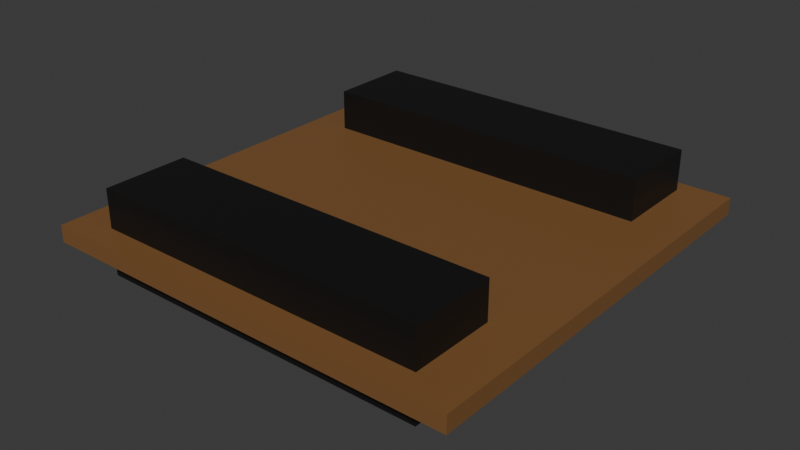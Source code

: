 # Source: gun_chest_1.blend  (saved by Blender 5.1.30; exported with 4.5.12 LTS)
import bpy
from mathutils import Matrix  # noqa: F401  (used for matrix-valued properties, if any)

bpy.ops.wm.read_factory_settings(use_empty=True)
scene = bpy.context.scene
scene.name = 'Scene'

# ---- collections
col_collection_2 = bpy.data.collections.new('Collection 2'); scene.collection.children.link(col_collection_2)
col_collection = bpy.data.collections.new('Collection'); scene.collection.children.link(col_collection)
col_collection_3 = bpy.data.collections.new('Collection 3'); scene.collection.children.link(col_collection_3)

# ---- materials (node trees are filled in below, after node groups)
mat_material_002 = bpy.data.materials.new('Material.002')
mat_material_001 = bpy.data.materials.new('Material.001')
mat_material = bpy.data.materials.new('Material')

# ---- material node trees
mat_material_002.use_nodes = True; mat_material_002.node_tree.nodes.clear()
_N = mat_material_002.node_tree.nodes; _L = mat_material_002.node_tree.links
n0 = _N.new('ShaderNodeBsdfPrincipled'); n0.name = 'Principled BSDF'; n0.location = (-200, 100)
n0.inputs[0].default_value = (0.214, 0.1013, 0.03289, 1.0)
n1 = _N.new('ShaderNodeOutputMaterial'); n1.name = 'Material Output'; n1.location = (200, 100)
_L.new(n0.outputs[0], n1.inputs[0])
n1.is_active_output = True
mat_material_001.use_nodes = True; mat_material_001.node_tree.nodes.clear()
_N = mat_material_001.node_tree.nodes; _L = mat_material_001.node_tree.links
n0 = _N.new('ShaderNodeBsdfPrincipled'); n0.name = 'Principled BSDF'; n0.location = (-200, 100)
n0.inputs[0].default_value = (0.005239, 0.005239, 0.005239, 1.0)
n1 = _N.new('ShaderNodeOutputMaterial'); n1.name = 'Material Output'; n1.location = (200, 100)
_L.new(n0.outputs[0], n1.inputs[0])
n1.is_active_output = True
mat_material.use_nodes = True; mat_material.node_tree.nodes.clear()
_N = mat_material.node_tree.nodes; _L = mat_material.node_tree.links
n0 = _N.new('ShaderNodeBsdfPrincipled'); n0.name = 'Principled BSDF'; n0.location = (-200, 100)
n0.inputs[0].default_value = (0.0613, 0.8, 0.0, 1.0)
n1 = _N.new('ShaderNodeOutputMaterial'); n1.name = 'Material Output'; n1.location = (200, 100)
_L.new(n0.outputs[0], n1.inputs[0])
n1.is_active_output = True

# ---- world
world_world = bpy.data.worlds.new('World'); scene.world = world_world
world_world.use_nodes = True; world_world.node_tree.nodes.clear()
_N = world_world.node_tree.nodes; _L = world_world.node_tree.links
n0 = _N.new('ShaderNodeOutputWorld'); n0.name = 'World Output'; n0.location = (200, 100)
n1 = _N.new('ShaderNodeBackground'); n1.name = 'Background'; n1.location = (-200, 100)
n1.inputs[0].default_value = (0.05088, 0.05088, 0.05088, 1.0)
_L.new(n1.outputs[0], n0.inputs[0])
n0.is_active_output = True
world_world.color = (0.05088, 0.05088, 0.05088)
world_world.sun_shadow_jitter_overblur = 0.0

# ---- meshes
me_cube = bpy.data.meshes.new('Cube')
me_cube.from_pydata([(-1.0, -1.0, -1.0), (-1.0, -1.0, 1.0), (-1.0, 1.0, -1.0), (-1.0, 1.0, 1.0), (1.0, -1.0, -1.0), (1.0, -1.0, 1.0), (1.0, 1.0, -1.0), (1.0, 1.0, 1.0)], [], [(0, 1, 3, 2), (2, 3, 7, 6), (6, 7, 5, 4), (4, 5, 1, 0), (2, 6, 4, 0), (7, 3, 1, 5)])
_uv = me_cube.uv_layers.new(name='UVMap')
_uv.uv.foreach_set('vector', [0.375, 0.0, 0.625, 0.0, 0.625, 0.25, 0.375, 0.25, 0.375, 0.25, 0.625, 0.25, 0.625, 0.5, 0.375, 0.5, 0.375, 0.5, 0.625, 0.5, 0.625, 0.75, 0.375, 0.75, 0.375, 0.75, 0.625, 0.75, 0.625, 1.0, 0.375, 1.0, 0.125, 0.5, 0.375, 0.5, 0.375, 0.75, 0.125, 0.75, 0.625, 0.5, 0.875, 0.5, 0.875, 0.75, 0.625, 0.75])
me_cube.materials.append(mat_material_002)
me_cube.update()
me_cube_005 = bpy.data.meshes.new('Cube.005')
me_cube_005.from_pydata([(-1.0, -1.0, -1.0), (-1.0, -1.0, 1.0), (-1.0, 1.0, -1.0), (-1.0, 1.0, 1.0), (1.0, -1.0, -1.0), (1.0, -1.0, 1.0), (1.0, 1.0, -1.0), (1.0, 1.0, 1.0)], [], [(0, 1, 3, 2), (2, 3, 7, 6), (6, 7, 5, 4), (4, 5, 1, 0), (2, 6, 4, 0), (7, 3, 1, 5)])
_uv = me_cube_005.uv_layers.new(name='UVMap')
_uv.uv.foreach_set('vector', [0.375, 0.0, 0.625, 0.0, 0.625, 0.25, 0.375, 0.25, 0.375, 0.25, 0.625, 0.25, 0.625, 0.5, 0.375, 0.5, 0.375, 0.5, 0.625, 0.5, 0.625, 0.75, 0.375, 0.75, 0.375, 0.75, 0.625, 0.75, 0.625, 1.0, 0.375, 1.0, 0.125, 0.5, 0.375, 0.5, 0.375, 0.75, 0.125, 0.75, 0.625, 0.5, 0.875, 0.5, 0.875, 0.75, 0.625, 0.75])
me_cube_005.materials.append(mat_material_001)
me_cube_005.update()
me_cube_006 = bpy.data.meshes.new('Cube.006')
me_cube_006.from_pydata([(-1.0, -1.0, -1.0), (-1.0, -1.0, 1.0), (-1.0, 1.0, -1.0), (-1.0, 1.0, 1.0), (1.0, -1.0, -1.0), (1.0, -1.0, 1.0), (1.0, 1.0, -1.0), (1.0, 1.0, 1.0)], [], [(0, 1, 3, 2), (2, 3, 7, 6), (6, 7, 5, 4), (4, 5, 1, 0), (2, 6, 4, 0), (7, 3, 1, 5)])
_uv = me_cube_006.uv_layers.new(name='UVMap')
_uv.uv.foreach_set('vector', [0.375, 0.0, 0.625, 0.0, 0.625, 0.25, 0.375, 0.25, 0.375, 0.25, 0.625, 0.25, 0.625, 0.5, 0.375, 0.5, 0.375, 0.5, 0.625, 0.5, 0.625, 0.75, 0.375, 0.75, 0.375, 0.75, 0.625, 0.75, 0.625, 1.0, 0.375, 1.0, 0.125, 0.5, 0.375, 0.5, 0.375, 0.75, 0.125, 0.75, 0.625, 0.5, 0.875, 0.5, 0.875, 0.75, 0.625, 0.75])
me_cube_006.materials.append(mat_material_001)
me_cube_006.update()
me_cube_007 = bpy.data.meshes.new('Cube.007')
me_cube_007.from_pydata([(-1.0, -1.0, -1.0), (-1.0, -1.0, 1.0), (-1.0, 1.0, -1.0), (-1.0, 1.0, 1.0), (1.0, -1.0, -1.0), (1.0, -1.0, 1.0), (1.0, 1.0, -1.0), (1.0, 1.0, 1.0)], [], [(0, 1, 3, 2), (2, 3, 7, 6), (6, 7, 5, 4), (4, 5, 1, 0), (2, 6, 4, 0), (7, 3, 1, 5)])
_uv = me_cube_007.uv_layers.new(name='UVMap')
_uv.uv.foreach_set('vector', [0.375, 0.0, 0.625, 0.0, 0.625, 0.25, 0.375, 0.25, 0.375, 0.25, 0.625, 0.25, 0.625, 0.5, 0.375, 0.5, 0.375, 0.5, 0.625, 0.5, 0.625, 0.75, 0.375, 0.75, 0.375, 0.75, 0.625, 0.75, 0.625, 1.0, 0.375, 1.0, 0.125, 0.5, 0.375, 0.5, 0.375, 0.75, 0.125, 0.75, 0.625, 0.5, 0.875, 0.5, 0.875, 0.75, 0.625, 0.75])
me_cube_007.materials.append(mat_material)
me_cube_007.update()

# ---- objects
ob_cube_001 = bpy.data.objects.new('Cube.001', me_cube)
ob_cube_002 = bpy.data.objects.new('Cube.002', me_cube_005)
ob_cube_003 = bpy.data.objects.new('Cube.003', me_cube_005)
ob_cube_004 = bpy.data.objects.new('Cube.004', me_cube_006)
ob_cube_005 = bpy.data.objects.new('Cube.005', me_cube_007)

# ---- transforms, parenting, visibility, modifiers, constraints
ob_cube_001.location = (0.9351, 2.995, 3.184)
ob_cube_001.scale = (2.5, 2.5, 0.1)
_m = ob_cube_001.modifiers.new('Collision', 'COLLISION')
ob_cube_002.parent = ob_cube_001
ob_cube_002.matrix_parent_inverse = Matrix(((0.4, -0.0, 0.0, -0.374), (-0.0, 0.4, -0.0, -1.198), (-3.553e-14, -0.0, 10.0, -31.84), (-0.0, 0.0, -0.0, 1.0)))
ob_cube_002.location = (0.8947, 1.28, 3.236)
ob_cube_002.scale = (2.0, 0.5, 0.5)
ob_cube_003.parent = ob_cube_001
ob_cube_003.matrix_parent_inverse = Matrix(((0.4, -0.0, 0.0, -0.374), (-0.0, 0.4, -0.0, -1.198), (-3.553e-14, -0.0, 10.0, -31.84), (-0.0, 0.0, -0.0, 1.0)))
ob_cube_003.location = (0.8947, 4.809, 3.262)
ob_cube_003.scale = (2.0, 0.5, 0.5)
ob_cube_004.parent = ob_cube_001
ob_cube_004.matrix_parent_inverse = Matrix(((0.4, -0.0, 0.0, -0.374), (-0.0, 0.4, -0.0, -1.198), (-3.553e-14, -0.0, 10.0, -31.84), (-0.0, 0.0, -0.0, 1.0)))
ob_cube_004.location = (-1.2, 3.034, 2.743)
ob_cube_004.scale = (0.3, 0.5, 0.3)
ob_cube_005.parent = ob_cube_001
ob_cube_005.matrix_parent_inverse = Matrix(((0.4, -0.0, 0.0, -0.374), (-0.0, 0.4, -0.0, -1.198), (-3.553e-14, -0.0, 10.0, -31.84), (-0.0, 0.0, -0.0, 1.0)))
ob_cube_005.location = (-1.373, 3.023, 2.711)
ob_cube_005.scale = (0.3, 0.3, 0.2)

# ---- collection membership
scene.collection.objects.link(ob_cube_001)
scene.collection.objects.link(ob_cube_002)
scene.collection.objects.link(ob_cube_003)
scene.collection.objects.link(ob_cube_004)
scene.collection.objects.link(ob_cube_005)

# ---- scene / render settings (as saved in the file)
scene.frame_start = 1; scene.frame_end = 250; scene.frame_set(10)
scene.render.engine = 'BLENDER_EEVEE_NEXT'
scene.render.bake_bias = 0.0
scene.render.bake_samples = 0
scene.cycles.sampling_pattern = 'TABULATED_SOBOL'
scene.eevee.use_volume_custom_range = False
bpy.context.view_layer.update()

# ---- added for rendering (the .blend has no active camera and no usable light): camera, sun
cam_auto = bpy.data.cameras.new('AutoCamera')
cam_auto.lens = 50.0
cam_auto.sensor_width = 36.0
cam_auto.clip_end = 1000.0
ob_auto_camera = bpy.data.objects.new('AutoCamera', cam_auto)
scene.collection.objects.link(ob_auto_camera)
ob_auto_camera.location = (7.60594, -5.07492, 8.48244)
ob_auto_camera.rotation_euler = (1.09748, -7.21219e-08, 0.694738)
scene.camera = ob_auto_camera
light_auto_sun = bpy.data.lights.new('AutoSun', 'SUN')
light_auto_sun.energy = 3.0
light_auto_sun.angle = 0.0523599
ob_auto_sun = bpy.data.objects.new('AutoSun', light_auto_sun)
scene.collection.objects.link(ob_auto_sun)
ob_auto_sun.rotation_euler = (0.872665, 0.174533, 0.523599)
bpy.context.view_layer.update()
